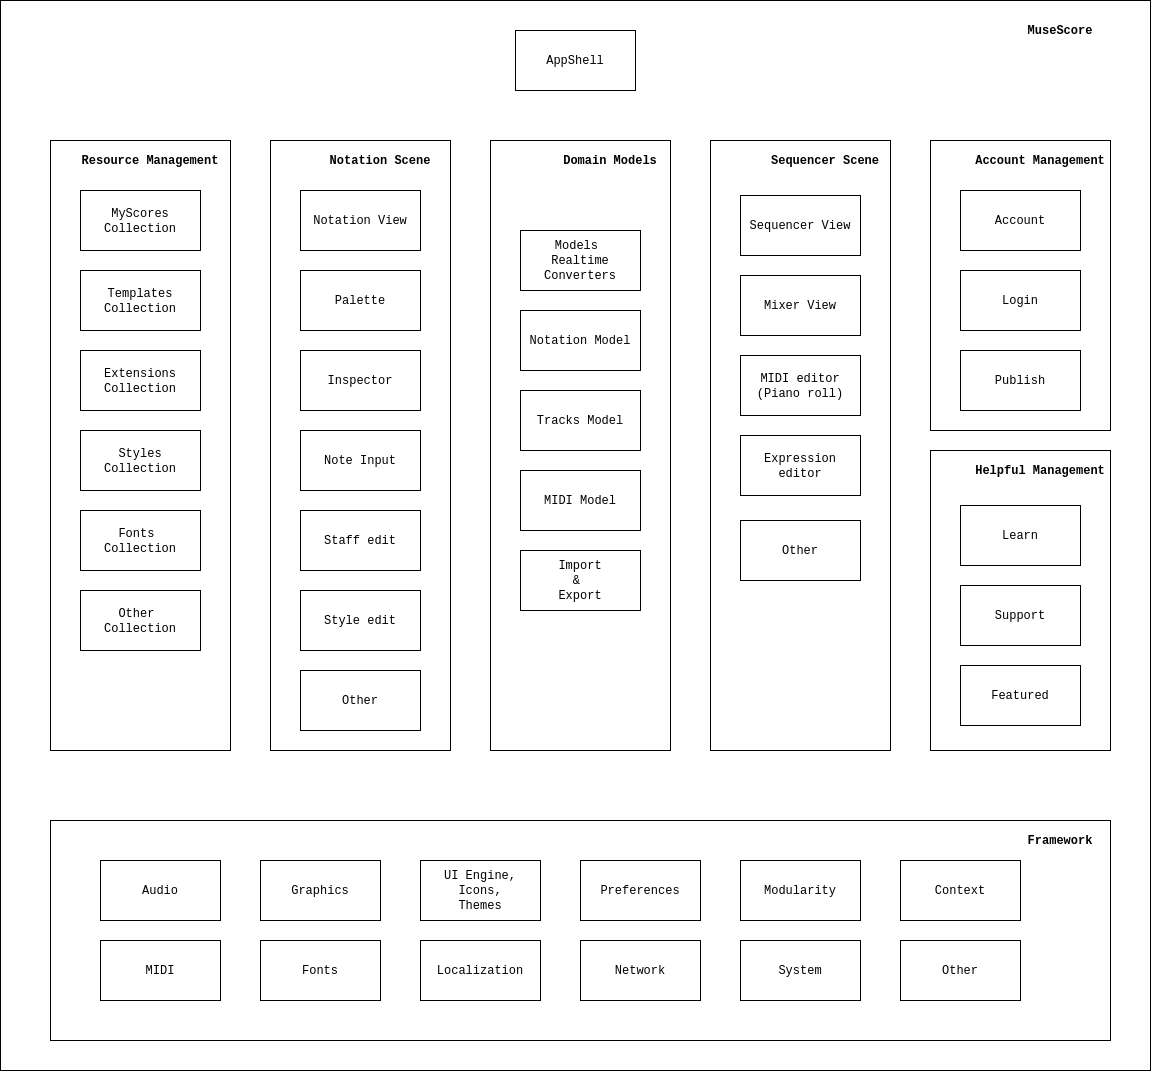

The diagram above was exported from draw.io. Its source (the exported page's mxGraphModel, read from the mxfile embedded in the PNG):
<mxGraphModel dx="1356" dy="797" grid="1" gridSize="10" guides="1" tooltips="1" connect="1" arrows="1" fold="1" page="1" pageScale="1" pageWidth="1654" pageHeight="1169" math="0" shadow="0">
  <root>
    <mxCell id="YY9-55MTBT3YRVkj1bXL-0" />
    <mxCell id="YY9-55MTBT3YRVkj1bXL-1" parent="YY9-55MTBT3YRVkj1bXL-0" />
    <mxCell id="jPy_ITBuZvJD5wZFs7t9-59" value="" style="rounded=0;whiteSpace=wrap;html=1;" parent="YY9-55MTBT3YRVkj1bXL-1" vertex="1">
      <mxGeometry x="90" y="20" width="1150" height="1070" as="geometry" />
    </mxCell>
    <mxCell id="jPy_ITBuZvJD5wZFs7t9-57" value="" style="rounded=0;whiteSpace=wrap;html=1;" parent="YY9-55MTBT3YRVkj1bXL-1" vertex="1">
      <mxGeometry x="140" y="840" width="1060" height="220" as="geometry" />
    </mxCell>
    <mxCell id="jPy_ITBuZvJD5wZFs7t9-41" value="" style="rounded=0;whiteSpace=wrap;html=1;" parent="YY9-55MTBT3YRVkj1bXL-1" vertex="1">
      <mxGeometry x="1020" y="470" width="180" height="300" as="geometry" />
    </mxCell>
    <mxCell id="jPy_ITBuZvJD5wZFs7t9-35" value="" style="rounded=0;whiteSpace=wrap;html=1;" parent="YY9-55MTBT3YRVkj1bXL-1" vertex="1">
      <mxGeometry x="1020" y="160" width="180" height="290" as="geometry" />
    </mxCell>
    <mxCell id="jPy_ITBuZvJD5wZFs7t9-30" value="" style="rounded=0;whiteSpace=wrap;html=1;" parent="YY9-55MTBT3YRVkj1bXL-1" vertex="1">
      <mxGeometry x="800" y="160" width="180" height="610" as="geometry" />
    </mxCell>
    <mxCell id="jPy_ITBuZvJD5wZFs7t9-26" value="" style="rounded=0;whiteSpace=wrap;html=1;" parent="YY9-55MTBT3YRVkj1bXL-1" vertex="1">
      <mxGeometry x="580" y="160" width="180" height="610" as="geometry" />
    </mxCell>
    <mxCell id="jPy_ITBuZvJD5wZFs7t9-17" value="" style="rounded=0;whiteSpace=wrap;html=1;" parent="YY9-55MTBT3YRVkj1bXL-1" vertex="1">
      <mxGeometry x="360" y="160" width="180" height="610" as="geometry" />
    </mxCell>
    <mxCell id="jPy_ITBuZvJD5wZFs7t9-4" value="" style="rounded=0;whiteSpace=wrap;html=1;" parent="YY9-55MTBT3YRVkj1bXL-1" vertex="1">
      <mxGeometry x="140" y="160" width="180" height="610" as="geometry" />
    </mxCell>
    <mxCell id="YY9-55MTBT3YRVkj1bXL-2" value="&lt;font face=&quot;Courier New&quot;&gt;AppShell&lt;/font&gt;" style="rounded=0;whiteSpace=wrap;html=1;" parent="YY9-55MTBT3YRVkj1bXL-1" vertex="1">
      <mxGeometry x="605" y="50" width="120" height="60" as="geometry" />
    </mxCell>
    <mxCell id="YY9-55MTBT3YRVkj1bXL-3" value="&lt;font face=&quot;Courier New&quot;&gt;MyScores&lt;br&gt;&lt;/font&gt;&lt;span style=&quot;font-family: &amp;#34;courier new&amp;#34;&quot;&gt;Collection&lt;/span&gt;&lt;font face=&quot;Courier New&quot;&gt;&lt;br&gt;&lt;/font&gt;" style="rounded=0;whiteSpace=wrap;html=1;" parent="YY9-55MTBT3YRVkj1bXL-1" vertex="1">
      <mxGeometry x="170" y="210" width="120" height="60" as="geometry" />
    </mxCell>
    <mxCell id="jPy_ITBuZvJD5wZFs7t9-0" value="&lt;font face=&quot;Courier New&quot;&gt;Templates&lt;br&gt;&lt;/font&gt;&lt;span style=&quot;font-family: &amp;#34;courier new&amp;#34;&quot;&gt;Collection&lt;/span&gt;&lt;font face=&quot;Courier New&quot;&gt;&lt;br&gt;&lt;/font&gt;" style="rounded=0;whiteSpace=wrap;html=1;" parent="YY9-55MTBT3YRVkj1bXL-1" vertex="1">
      <mxGeometry x="170" y="290" width="120" height="60" as="geometry" />
    </mxCell>
    <mxCell id="jPy_ITBuZvJD5wZFs7t9-1" value="&lt;font face=&quot;Courier New&quot;&gt;Extensions&lt;br&gt;&lt;/font&gt;&lt;span style=&quot;font-family: &amp;#34;courier new&amp;#34;&quot;&gt;Collection&lt;/span&gt;&lt;font face=&quot;Courier New&quot;&gt;&lt;br&gt;&lt;/font&gt;" style="rounded=0;whiteSpace=wrap;html=1;" parent="YY9-55MTBT3YRVkj1bXL-1" vertex="1">
      <mxGeometry x="170" y="370" width="120" height="60" as="geometry" />
    </mxCell>
    <mxCell id="jPy_ITBuZvJD5wZFs7t9-2" value="&lt;font face=&quot;Courier New&quot;&gt;Styles&lt;br&gt;&lt;/font&gt;&lt;span style=&quot;font-family: &amp;#34;courier new&amp;#34;&quot;&gt;Collection&lt;/span&gt;&lt;font face=&quot;Courier New&quot;&gt;&lt;br&gt;&lt;/font&gt;" style="rounded=0;whiteSpace=wrap;html=1;" parent="YY9-55MTBT3YRVkj1bXL-1" vertex="1">
      <mxGeometry x="170" y="450" width="120" height="60" as="geometry" />
    </mxCell>
    <mxCell id="jPy_ITBuZvJD5wZFs7t9-3" value="&lt;font face=&quot;Courier New&quot;&gt;Fonts &lt;br&gt;Collection&lt;br&gt;&lt;/font&gt;" style="rounded=0;whiteSpace=wrap;html=1;" parent="YY9-55MTBT3YRVkj1bXL-1" vertex="1">
      <mxGeometry x="170" y="530" width="120" height="60" as="geometry" />
    </mxCell>
    <mxCell id="jPy_ITBuZvJD5wZFs7t9-6" value="&lt;div style=&quot;line-height: 19px&quot;&gt;&lt;font style=&quot;font-size: 12px&quot; face=&quot;Courier New&quot;&gt;&lt;b&gt;Resource Management&lt;/b&gt;&lt;/font&gt;&lt;/div&gt;" style="text;html=1;strokeColor=none;fillColor=none;align=center;verticalAlign=middle;whiteSpace=wrap;rounded=0;" parent="YY9-55MTBT3YRVkj1bXL-1" vertex="1">
      <mxGeometry x="160" y="170" width="160" height="20" as="geometry" />
    </mxCell>
    <mxCell id="jPy_ITBuZvJD5wZFs7t9-8" value="&lt;font face=&quot;Courier New&quot;&gt;Notation Model&lt;br&gt;&lt;/font&gt;" style="rounded=0;whiteSpace=wrap;html=1;" parent="YY9-55MTBT3YRVkj1bXL-1" vertex="1">
      <mxGeometry x="610" y="330" width="120" height="60" as="geometry" />
    </mxCell>
    <mxCell id="jPy_ITBuZvJD5wZFs7t9-9" value="&lt;font face=&quot;Courier New&quot;&gt;Notation View&lt;br&gt;&lt;/font&gt;" style="rounded=0;whiteSpace=wrap;html=1;" parent="YY9-55MTBT3YRVkj1bXL-1" vertex="1">
      <mxGeometry x="390" y="210" width="120" height="60" as="geometry" />
    </mxCell>
    <mxCell id="jPy_ITBuZvJD5wZFs7t9-10" value="&lt;font face=&quot;Courier New&quot;&gt;Palette&lt;br&gt;&lt;/font&gt;" style="rounded=0;whiteSpace=wrap;html=1;" parent="YY9-55MTBT3YRVkj1bXL-1" vertex="1">
      <mxGeometry x="390" y="290" width="120" height="60" as="geometry" />
    </mxCell>
    <mxCell id="jPy_ITBuZvJD5wZFs7t9-11" value="&lt;font face=&quot;Courier New&quot;&gt;Inspector&lt;br&gt;&lt;/font&gt;" style="rounded=0;whiteSpace=wrap;html=1;" parent="YY9-55MTBT3YRVkj1bXL-1" vertex="1">
      <mxGeometry x="390" y="370" width="120" height="60" as="geometry" />
    </mxCell>
    <mxCell id="jPy_ITBuZvJD5wZFs7t9-12" value="&lt;font face=&quot;Courier New&quot;&gt;Note Input&lt;br&gt;&lt;/font&gt;" style="rounded=0;whiteSpace=wrap;html=1;" parent="YY9-55MTBT3YRVkj1bXL-1" vertex="1">
      <mxGeometry x="390" y="450" width="120" height="60" as="geometry" />
    </mxCell>
    <mxCell id="jPy_ITBuZvJD5wZFs7t9-14" value="&lt;font face=&quot;Courier New&quot;&gt;Staff edit&lt;br&gt;&lt;/font&gt;" style="rounded=0;whiteSpace=wrap;html=1;" parent="YY9-55MTBT3YRVkj1bXL-1" vertex="1">
      <mxGeometry x="390" y="530" width="120" height="60" as="geometry" />
    </mxCell>
    <mxCell id="jPy_ITBuZvJD5wZFs7t9-15" value="&lt;font face=&quot;Courier New&quot;&gt;Style edit&lt;br&gt;&lt;/font&gt;" style="rounded=0;whiteSpace=wrap;html=1;" parent="YY9-55MTBT3YRVkj1bXL-1" vertex="1">
      <mxGeometry x="390" y="610" width="120" height="60" as="geometry" />
    </mxCell>
    <mxCell id="jPy_ITBuZvJD5wZFs7t9-16" value="&lt;font face=&quot;Courier New&quot;&gt;Other&lt;br&gt;&lt;/font&gt;" style="rounded=0;whiteSpace=wrap;html=1;" parent="YY9-55MTBT3YRVkj1bXL-1" vertex="1">
      <mxGeometry x="390" y="690" width="120" height="60" as="geometry" />
    </mxCell>
    <mxCell id="jPy_ITBuZvJD5wZFs7t9-18" value="&lt;div style=&quot;line-height: 19px&quot;&gt;&lt;font style=&quot;font-size: 12px&quot; face=&quot;Courier New&quot;&gt;&lt;b&gt;Notation Scene&lt;/b&gt;&lt;/font&gt;&lt;/div&gt;" style="text;html=1;strokeColor=none;fillColor=none;align=center;verticalAlign=middle;whiteSpace=wrap;rounded=0;" parent="YY9-55MTBT3YRVkj1bXL-1" vertex="1">
      <mxGeometry x="390" y="170" width="160" height="20" as="geometry" />
    </mxCell>
    <mxCell id="jPy_ITBuZvJD5wZFs7t9-19" value="&lt;font face=&quot;Courier New&quot;&gt;Sequencer View&lt;br&gt;&lt;/font&gt;" style="rounded=0;whiteSpace=wrap;html=1;" parent="YY9-55MTBT3YRVkj1bXL-1" vertex="1">
      <mxGeometry x="830" y="215" width="120" height="60" as="geometry" />
    </mxCell>
    <mxCell id="jPy_ITBuZvJD5wZFs7t9-20" value="&lt;font face=&quot;Courier New&quot;&gt;Mixer View&lt;br&gt;&lt;/font&gt;" style="rounded=0;whiteSpace=wrap;html=1;" parent="YY9-55MTBT3YRVkj1bXL-1" vertex="1">
      <mxGeometry x="830" y="295" width="120" height="60" as="geometry" />
    </mxCell>
    <mxCell id="jPy_ITBuZvJD5wZFs7t9-21" value="&lt;font face=&quot;Courier New&quot;&gt;MIDI editor&lt;br&gt;(Piano roll)&lt;br&gt;&lt;/font&gt;" style="rounded=0;whiteSpace=wrap;html=1;" parent="YY9-55MTBT3YRVkj1bXL-1" vertex="1">
      <mxGeometry x="830" y="375" width="120" height="60" as="geometry" />
    </mxCell>
    <mxCell id="jPy_ITBuZvJD5wZFs7t9-22" value="&lt;font face=&quot;Courier New&quot;&gt;Expression&lt;br&gt;editor&lt;br&gt;&lt;/font&gt;" style="rounded=0;whiteSpace=wrap;html=1;" parent="YY9-55MTBT3YRVkj1bXL-1" vertex="1">
      <mxGeometry x="830" y="455" width="120" height="60" as="geometry" />
    </mxCell>
    <mxCell id="jPy_ITBuZvJD5wZFs7t9-23" value="&lt;font face=&quot;Courier New&quot;&gt;Tracks Model&lt;br&gt;&lt;/font&gt;" style="rounded=0;whiteSpace=wrap;html=1;" parent="YY9-55MTBT3YRVkj1bXL-1" vertex="1">
      <mxGeometry x="610" y="410" width="120" height="60" as="geometry" />
    </mxCell>
    <mxCell id="jPy_ITBuZvJD5wZFs7t9-24" value="&lt;font face=&quot;Courier New&quot;&gt;MIDI Model&lt;br&gt;&lt;/font&gt;" style="rounded=0;whiteSpace=wrap;html=1;" parent="YY9-55MTBT3YRVkj1bXL-1" vertex="1">
      <mxGeometry x="610" y="490" width="120" height="60" as="geometry" />
    </mxCell>
    <mxCell id="jPy_ITBuZvJD5wZFs7t9-25" value="&lt;font face=&quot;Courier New&quot;&gt;Models&amp;nbsp;&lt;br&gt;Realtime&lt;br&gt;Converters&lt;br&gt;&lt;/font&gt;" style="rounded=0;whiteSpace=wrap;html=1;" parent="YY9-55MTBT3YRVkj1bXL-1" vertex="1">
      <mxGeometry x="610" y="250" width="120" height="60" as="geometry" />
    </mxCell>
    <mxCell id="jPy_ITBuZvJD5wZFs7t9-27" value="&lt;div style=&quot;line-height: 19px&quot;&gt;&lt;font style=&quot;font-size: 12px&quot; face=&quot;Courier New&quot;&gt;&lt;b&gt;Domain Models&lt;/b&gt;&lt;/font&gt;&lt;/div&gt;" style="text;html=1;strokeColor=none;fillColor=none;align=center;verticalAlign=middle;whiteSpace=wrap;rounded=0;" parent="YY9-55MTBT3YRVkj1bXL-1" vertex="1">
      <mxGeometry x="620" y="170" width="160" height="20" as="geometry" />
    </mxCell>
    <mxCell id="jPy_ITBuZvJD5wZFs7t9-28" value="&lt;font face=&quot;Courier New&quot;&gt;Import&lt;br&gt;&amp;amp; &lt;br&gt;Export&lt;br&gt;&lt;/font&gt;" style="rounded=0;whiteSpace=wrap;html=1;" parent="YY9-55MTBT3YRVkj1bXL-1" vertex="1">
      <mxGeometry x="610" y="570" width="120" height="60" as="geometry" />
    </mxCell>
    <mxCell id="jPy_ITBuZvJD5wZFs7t9-31" value="&lt;div style=&quot;line-height: 19px&quot;&gt;&lt;font style=&quot;font-size: 12px&quot; face=&quot;Courier New&quot;&gt;&lt;b&gt;Sequencer Scene&lt;/b&gt;&lt;/font&gt;&lt;/div&gt;" style="text;html=1;strokeColor=none;fillColor=none;align=center;verticalAlign=middle;whiteSpace=wrap;rounded=0;" parent="YY9-55MTBT3YRVkj1bXL-1" vertex="1">
      <mxGeometry x="850" y="170" width="130" height="20" as="geometry" />
    </mxCell>
    <mxCell id="jPy_ITBuZvJD5wZFs7t9-32" value="&lt;font face=&quot;Courier New&quot;&gt;Account&lt;br&gt;&lt;/font&gt;" style="rounded=0;whiteSpace=wrap;html=1;" parent="YY9-55MTBT3YRVkj1bXL-1" vertex="1">
      <mxGeometry x="1050" y="210" width="120" height="60" as="geometry" />
    </mxCell>
    <mxCell id="jPy_ITBuZvJD5wZFs7t9-33" value="&lt;font face=&quot;Courier New&quot;&gt;Login&lt;br&gt;&lt;/font&gt;" style="rounded=0;whiteSpace=wrap;html=1;" parent="YY9-55MTBT3YRVkj1bXL-1" vertex="1">
      <mxGeometry x="1050" y="290" width="120" height="60" as="geometry" />
    </mxCell>
    <mxCell id="jPy_ITBuZvJD5wZFs7t9-34" value="&lt;font face=&quot;Courier New&quot;&gt;Publish&lt;br&gt;&lt;/font&gt;" style="rounded=0;whiteSpace=wrap;html=1;" parent="YY9-55MTBT3YRVkj1bXL-1" vertex="1">
      <mxGeometry x="1050" y="370" width="120" height="60" as="geometry" />
    </mxCell>
    <mxCell id="jPy_ITBuZvJD5wZFs7t9-36" value="&lt;div style=&quot;line-height: 19px&quot;&gt;&lt;font style=&quot;font-size: 12px&quot; face=&quot;Courier New&quot;&gt;&lt;b&gt;Account Management&lt;/b&gt;&lt;/font&gt;&lt;/div&gt;" style="text;html=1;strokeColor=none;fillColor=none;align=center;verticalAlign=middle;whiteSpace=wrap;rounded=0;" parent="YY9-55MTBT3YRVkj1bXL-1" vertex="1">
      <mxGeometry x="1060" y="170" width="140" height="20" as="geometry" />
    </mxCell>
    <mxCell id="jPy_ITBuZvJD5wZFs7t9-37" value="&lt;font face=&quot;Courier New&quot;&gt;Other&amp;nbsp;&lt;br&gt;Collection&lt;br&gt;&lt;/font&gt;" style="rounded=0;whiteSpace=wrap;html=1;" parent="YY9-55MTBT3YRVkj1bXL-1" vertex="1">
      <mxGeometry x="170" y="610" width="120" height="60" as="geometry" />
    </mxCell>
    <mxCell id="jPy_ITBuZvJD5wZFs7t9-38" value="&lt;font face=&quot;Courier New&quot;&gt;Learn&lt;br&gt;&lt;/font&gt;" style="rounded=0;whiteSpace=wrap;html=1;" parent="YY9-55MTBT3YRVkj1bXL-1" vertex="1">
      <mxGeometry x="1050" y="525" width="120" height="60" as="geometry" />
    </mxCell>
    <mxCell id="jPy_ITBuZvJD5wZFs7t9-39" value="&lt;font face=&quot;Courier New&quot;&gt;Support&lt;br&gt;&lt;/font&gt;" style="rounded=0;whiteSpace=wrap;html=1;" parent="YY9-55MTBT3YRVkj1bXL-1" vertex="1">
      <mxGeometry x="1050" y="605" width="120" height="60" as="geometry" />
    </mxCell>
    <mxCell id="jPy_ITBuZvJD5wZFs7t9-40" value="&lt;font face=&quot;Courier New&quot;&gt;Featured&lt;br&gt;&lt;/font&gt;" style="rounded=0;whiteSpace=wrap;html=1;" parent="YY9-55MTBT3YRVkj1bXL-1" vertex="1">
      <mxGeometry x="1050" y="685" width="120" height="60" as="geometry" />
    </mxCell>
    <mxCell id="jPy_ITBuZvJD5wZFs7t9-42" value="&lt;div style=&quot;line-height: 19px&quot;&gt;&lt;font face=&quot;Courier New&quot;&gt;&lt;b&gt;Helpful Management&lt;/b&gt;&lt;/font&gt;&lt;br&gt;&lt;/div&gt;" style="text;html=1;strokeColor=none;fillColor=none;align=center;verticalAlign=middle;whiteSpace=wrap;rounded=0;" parent="YY9-55MTBT3YRVkj1bXL-1" vertex="1">
      <mxGeometry x="1060" y="480" width="140" height="20" as="geometry" />
    </mxCell>
    <mxCell id="jPy_ITBuZvJD5wZFs7t9-43" value="&lt;font face=&quot;Courier New&quot;&gt;Audio&lt;br&gt;&lt;/font&gt;" style="rounded=0;whiteSpace=wrap;html=1;" parent="YY9-55MTBT3YRVkj1bXL-1" vertex="1">
      <mxGeometry x="190" y="880" width="120" height="60" as="geometry" />
    </mxCell>
    <mxCell id="jPy_ITBuZvJD5wZFs7t9-45" value="&lt;font face=&quot;Courier New&quot;&gt;Graphics&lt;br&gt;&lt;/font&gt;" style="rounded=0;whiteSpace=wrap;html=1;" parent="YY9-55MTBT3YRVkj1bXL-1" vertex="1">
      <mxGeometry x="350" y="880" width="120" height="60" as="geometry" />
    </mxCell>
    <mxCell id="jPy_ITBuZvJD5wZFs7t9-46" value="&lt;font face=&quot;Courier New&quot;&gt;Fonts&lt;br&gt;&lt;/font&gt;" style="rounded=0;whiteSpace=wrap;html=1;" parent="YY9-55MTBT3YRVkj1bXL-1" vertex="1">
      <mxGeometry x="350" y="960" width="120" height="60" as="geometry" />
    </mxCell>
    <mxCell id="jPy_ITBuZvJD5wZFs7t9-47" value="&lt;font face=&quot;Courier New&quot;&gt;UI Engine,&lt;br&gt;Icons,&lt;br&gt;Themes&lt;br&gt;&lt;/font&gt;" style="rounded=0;whiteSpace=wrap;html=1;" parent="YY9-55MTBT3YRVkj1bXL-1" vertex="1">
      <mxGeometry x="510" y="880" width="120" height="60" as="geometry" />
    </mxCell>
    <mxCell id="jPy_ITBuZvJD5wZFs7t9-48" value="&lt;font face=&quot;Courier New&quot;&gt;Localization&lt;br&gt;&lt;/font&gt;" style="rounded=0;whiteSpace=wrap;html=1;" parent="YY9-55MTBT3YRVkj1bXL-1" vertex="1">
      <mxGeometry x="510" y="960" width="120" height="60" as="geometry" />
    </mxCell>
    <mxCell id="jPy_ITBuZvJD5wZFs7t9-49" value="&lt;font face=&quot;Courier New&quot;&gt;Network&lt;br&gt;&lt;/font&gt;" style="rounded=0;whiteSpace=wrap;html=1;" parent="YY9-55MTBT3YRVkj1bXL-1" vertex="1">
      <mxGeometry x="670" y="960" width="120" height="60" as="geometry" />
    </mxCell>
    <mxCell id="jPy_ITBuZvJD5wZFs7t9-50" value="&lt;font face=&quot;Courier New&quot;&gt;Preferences&lt;br&gt;&lt;/font&gt;" style="rounded=0;whiteSpace=wrap;html=1;" parent="YY9-55MTBT3YRVkj1bXL-1" vertex="1">
      <mxGeometry x="670" y="880" width="120" height="60" as="geometry" />
    </mxCell>
    <mxCell id="jPy_ITBuZvJD5wZFs7t9-51" value="&lt;font face=&quot;Courier New&quot;&gt;Other&lt;br&gt;&lt;/font&gt;" style="rounded=0;whiteSpace=wrap;html=1;" parent="YY9-55MTBT3YRVkj1bXL-1" vertex="1">
      <mxGeometry x="830" y="540" width="120" height="60" as="geometry" />
    </mxCell>
    <mxCell id="jPy_ITBuZvJD5wZFs7t9-52" value="&lt;div style=&quot;line-height: 19px&quot;&gt;&lt;font style=&quot;font-size: 12px&quot; face=&quot;Courier New&quot;&gt;Modularity&lt;/font&gt;&lt;/div&gt;" style="rounded=0;whiteSpace=wrap;html=1;" parent="YY9-55MTBT3YRVkj1bXL-1" vertex="1">
      <mxGeometry x="830" y="880" width="120" height="60" as="geometry" />
    </mxCell>
    <mxCell id="jPy_ITBuZvJD5wZFs7t9-53" value="&lt;div style=&quot;line-height: 19px&quot;&gt;&lt;font face=&quot;Courier New&quot;&gt;System&lt;/font&gt;&lt;/div&gt;" style="rounded=0;whiteSpace=wrap;html=1;" parent="YY9-55MTBT3YRVkj1bXL-1" vertex="1">
      <mxGeometry x="830" y="960" width="120" height="60" as="geometry" />
    </mxCell>
    <mxCell id="jPy_ITBuZvJD5wZFs7t9-54" value="&lt;div style=&quot;line-height: 19px&quot;&gt;&lt;font face=&quot;Courier New&quot;&gt;Context&lt;/font&gt;&lt;/div&gt;" style="rounded=0;whiteSpace=wrap;html=1;" parent="YY9-55MTBT3YRVkj1bXL-1" vertex="1">
      <mxGeometry x="990" y="880" width="120" height="60" as="geometry" />
    </mxCell>
    <mxCell id="jPy_ITBuZvJD5wZFs7t9-55" value="&lt;font face=&quot;Courier New&quot;&gt;MIDI&lt;br&gt;&lt;/font&gt;" style="rounded=0;whiteSpace=wrap;html=1;" parent="YY9-55MTBT3YRVkj1bXL-1" vertex="1">
      <mxGeometry x="190" y="960" width="120" height="60" as="geometry" />
    </mxCell>
    <mxCell id="jPy_ITBuZvJD5wZFs7t9-56" value="&lt;div style=&quot;line-height: 19px&quot;&gt;&lt;font face=&quot;Courier New&quot;&gt;Other&lt;/font&gt;&lt;/div&gt;" style="rounded=0;whiteSpace=wrap;html=1;" parent="YY9-55MTBT3YRVkj1bXL-1" vertex="1">
      <mxGeometry x="990" y="960" width="120" height="60" as="geometry" />
    </mxCell>
    <mxCell id="jPy_ITBuZvJD5wZFs7t9-58" value="&lt;div style=&quot;line-height: 19px&quot;&gt;&lt;div style=&quot;font-family: &amp;#34;droid sans mono&amp;#34; , monospace , monospace , &amp;#34;droid sans fallback&amp;#34; ; font-size: 14px ; line-height: 19px&quot;&gt;&lt;span style=&quot;font-weight: bold ; font-size: 12px&quot;&gt;Framework&lt;/span&gt;&lt;/div&gt;&lt;/div&gt;" style="text;html=1;strokeColor=none;fillColor=none;align=center;verticalAlign=middle;whiteSpace=wrap;rounded=0;" parent="YY9-55MTBT3YRVkj1bXL-1" vertex="1">
      <mxGeometry x="1090" y="850" width="120" height="20" as="geometry" />
    </mxCell>
    <mxCell id="jPy_ITBuZvJD5wZFs7t9-60" value="&lt;div style=&quot;line-height: 19px&quot;&gt;&lt;font style=&quot;font-size: 12px&quot; face=&quot;Courier New&quot;&gt;&lt;b&gt;MuseScore&lt;/b&gt;&lt;/font&gt;&lt;/div&gt;" style="text;html=1;strokeColor=none;fillColor=none;align=center;verticalAlign=middle;whiteSpace=wrap;rounded=0;" parent="YY9-55MTBT3YRVkj1bXL-1" vertex="1">
      <mxGeometry x="1080" y="40" width="140" height="20" as="geometry" />
    </mxCell>
  </root>
</mxGraphModel>